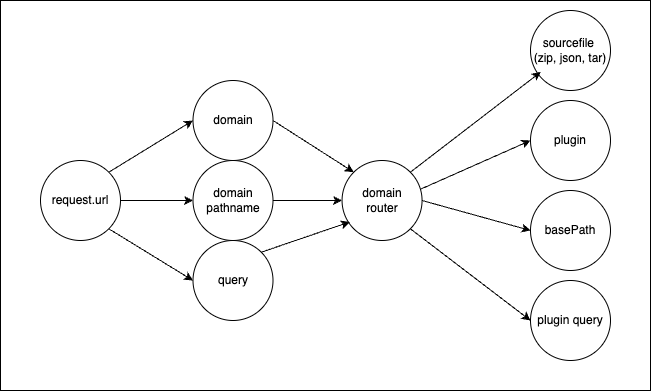

The diagram above was exported from draw.io. Its source (the exported page's mxGraphModel, read from the mxfile embedded in the PNG):
<mxGraphModel dx="687" dy="519" grid="1" gridSize="10" guides="1" tooltips="1" connect="1" arrows="1" fold="1" page="1" pageScale="1" pageWidth="827" pageHeight="1169" math="0" shadow="0">
  <root>
    <mxCell id="0" />
    <mxCell id="1" parent="0" />
    <mxCell id="2" value="" style="rounded=0;whiteSpace=wrap;html=1;" vertex="1" parent="1">
      <mxGeometry x="120" y="300" width="650" height="390" as="geometry" />
    </mxCell>
    <mxCell id="3" style="edgeStyle=none;html=1;exitX=1;exitY=0;exitDx=0;exitDy=0;entryX=0;entryY=0.5;entryDx=0;entryDy=0;" edge="1" parent="1" source="6" target="12">
      <mxGeometry relative="1" as="geometry" />
    </mxCell>
    <mxCell id="4" style="edgeStyle=none;html=1;exitX=1;exitY=0.5;exitDx=0;exitDy=0;entryX=0;entryY=0.5;entryDx=0;entryDy=0;" edge="1" parent="1" source="6" target="14">
      <mxGeometry relative="1" as="geometry" />
    </mxCell>
    <mxCell id="5" style="edgeStyle=none;html=1;exitX=1;exitY=1;exitDx=0;exitDy=0;entryX=0;entryY=0.5;entryDx=0;entryDy=0;" edge="1" parent="1" source="6" target="15">
      <mxGeometry relative="1" as="geometry" />
    </mxCell>
    <mxCell id="6" value="request.url" style="ellipse;whiteSpace=wrap;html=1;aspect=fixed;" vertex="1" parent="1">
      <mxGeometry x="160" y="460" width="80" height="80" as="geometry" />
    </mxCell>
    <mxCell id="7" value="sourcefile&amp;nbsp;&lt;div&gt;(zip, json, tar)&lt;/div&gt;" style="ellipse;whiteSpace=wrap;html=1;aspect=fixed;" vertex="1" parent="1">
      <mxGeometry x="650" y="310" width="80" height="80" as="geometry" />
    </mxCell>
    <mxCell id="8" value="plugin" style="ellipse;whiteSpace=wrap;html=1;aspect=fixed;" vertex="1" parent="1">
      <mxGeometry x="650" y="400" width="80" height="80" as="geometry" />
    </mxCell>
    <mxCell id="9" value="basePath" style="ellipse;whiteSpace=wrap;html=1;aspect=fixed;" vertex="1" parent="1">
      <mxGeometry x="650" y="490" width="80" height="80" as="geometry" />
    </mxCell>
    <mxCell id="10" value="plugin query" style="ellipse;whiteSpace=wrap;html=1;aspect=fixed;" vertex="1" parent="1">
      <mxGeometry x="650" y="580" width="80" height="80" as="geometry" />
    </mxCell>
    <mxCell id="11" style="edgeStyle=none;html=1;exitX=1;exitY=0.5;exitDx=0;exitDy=0;entryX=0;entryY=0;entryDx=0;entryDy=0;" edge="1" parent="1" source="12" target="19">
      <mxGeometry relative="1" as="geometry" />
    </mxCell>
    <mxCell id="12" value="domain" style="ellipse;whiteSpace=wrap;html=1;aspect=fixed;" vertex="1" parent="1">
      <mxGeometry x="312.5" y="380" width="80" height="80" as="geometry" />
    </mxCell>
    <mxCell id="13" style="edgeStyle=none;html=1;exitX=1;exitY=0.5;exitDx=0;exitDy=0;entryX=0;entryY=0.5;entryDx=0;entryDy=0;" edge="1" parent="1" source="14" target="19">
      <mxGeometry relative="1" as="geometry" />
    </mxCell>
    <mxCell id="14" value="domain pathname" style="ellipse;whiteSpace=wrap;html=1;aspect=fixed;" vertex="1" parent="1">
      <mxGeometry x="312.5" y="460" width="80" height="80" as="geometry" />
    </mxCell>
    <mxCell id="15" value="query" style="ellipse;whiteSpace=wrap;html=1;aspect=fixed;" vertex="1" parent="1">
      <mxGeometry x="312.5" y="540" width="80" height="80" as="geometry" />
    </mxCell>
    <mxCell id="16" style="edgeStyle=none;html=1;exitX=0.96;exitY=0.368;exitDx=0;exitDy=0;entryX=0;entryY=0.5;entryDx=0;entryDy=0;exitPerimeter=0;" edge="1" parent="1" source="19" target="8">
      <mxGeometry relative="1" as="geometry" />
    </mxCell>
    <mxCell id="17" style="edgeStyle=none;html=1;exitX=1;exitY=0.5;exitDx=0;exitDy=0;entryX=0;entryY=0.5;entryDx=0;entryDy=0;" edge="1" parent="1" source="19" target="9">
      <mxGeometry relative="1" as="geometry" />
    </mxCell>
    <mxCell id="18" style="edgeStyle=none;html=1;exitX=1;exitY=1;exitDx=0;exitDy=0;entryX=0;entryY=0.5;entryDx=0;entryDy=0;" edge="1" parent="1" source="19" target="10">
      <mxGeometry relative="1" as="geometry" />
    </mxCell>
    <mxCell id="19" value="domain&lt;div&gt;router&lt;/div&gt;" style="ellipse;whiteSpace=wrap;html=1;aspect=fixed;" vertex="1" parent="1">
      <mxGeometry x="461.56" y="460" width="80" height="80" as="geometry" />
    </mxCell>
    <mxCell id="20" style="edgeStyle=none;html=1;exitX=1;exitY=0;exitDx=0;exitDy=0;entryX=0.129;entryY=0.768;entryDx=0;entryDy=0;entryPerimeter=0;" edge="1" parent="1" source="19" target="7">
      <mxGeometry relative="1" as="geometry" />
    </mxCell>
    <mxCell id="21" style="edgeStyle=none;html=1;exitX=1;exitY=0;exitDx=0;exitDy=0;entryX=0.097;entryY=0.768;entryDx=0;entryDy=0;entryPerimeter=0;" edge="1" parent="1" source="15" target="19">
      <mxGeometry relative="1" as="geometry" />
    </mxCell>
  </root>
</mxGraphModel>